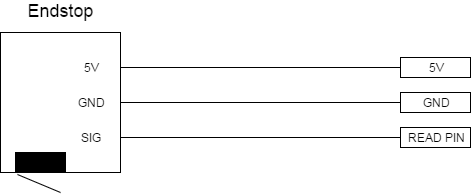

The diagram above was exported from draw.io. Its source (the exported page's mxGraphModel, read from the mxfile embedded in the PNG):
<mxGraphModel dx="1426" dy="736" grid="1" gridSize="10" guides="1" tooltips="1" connect="1" arrows="1" fold="1" page="1" pageScale="1" pageWidth="850" pageHeight="1100" background="#ffffff" math="0" shadow="0">
  <root>
    <mxCell id="0" />
    <mxCell id="1" parent="0" />
    <mxCell id="380dca7133194037-12" style="edgeStyle=none;rounded=0;html=1;exitX=1;exitY=0.25;entryX=0;entryY=0.5;endArrow=none;endFill=0;jettySize=auto;orthogonalLoop=1;strokeColor=#000000;" edge="1" parent="1" source="380dca7133194037-1" target="380dca7133194037-8">
      <mxGeometry relative="1" as="geometry" />
    </mxCell>
    <mxCell id="380dca7133194037-13" style="edgeStyle=none;rounded=0;html=1;exitX=1;exitY=0.5;entryX=0;entryY=0.5;endArrow=none;endFill=0;jettySize=auto;orthogonalLoop=1;strokeColor=#000000;" edge="1" parent="1" source="380dca7133194037-1" target="380dca7133194037-10">
      <mxGeometry relative="1" as="geometry" />
    </mxCell>
    <mxCell id="380dca7133194037-14" style="edgeStyle=none;rounded=0;html=1;exitX=1;exitY=0.75;entryX=0;entryY=0.5;endArrow=none;endFill=0;jettySize=auto;orthogonalLoop=1;strokeColor=#000000;" edge="1" parent="1" source="380dca7133194037-1" target="380dca7133194037-11">
      <mxGeometry relative="1" as="geometry" />
    </mxCell>
    <mxCell id="380dca7133194037-1" value="" style="whiteSpace=wrap;html=1;" vertex="1" parent="1">
      <mxGeometry x="200" y="260" width="120" height="140" as="geometry" />
    </mxCell>
    <mxCell id="380dca7133194037-2" value="&lt;font style=&quot;font-size: 18px&quot;&gt;Endstop&lt;/font&gt;" style="text;html=1;strokeColor=none;fillColor=none;align=center;verticalAlign=middle;whiteSpace=wrap;" vertex="1" parent="1">
      <mxGeometry x="240" y="228" width="40" height="20" as="geometry" />
    </mxCell>
    <mxCell id="380dca7133194037-8" value="5V" style="whiteSpace=wrap;html=1;" vertex="1" parent="1">
      <mxGeometry x="600" y="285" width="70" height="20" as="geometry" />
    </mxCell>
    <mxCell id="380dca7133194037-10" value="GND" style="whiteSpace=wrap;html=1;" vertex="1" parent="1">
      <mxGeometry x="600" y="320" width="70" height="20" as="geometry" />
    </mxCell>
    <mxCell id="380dca7133194037-11" value="READ PIN" style="whiteSpace=wrap;html=1;" vertex="1" parent="1">
      <mxGeometry x="600" y="355" width="70" height="20" as="geometry" />
    </mxCell>
    <mxCell id="380dca7133194037-15" style="edgeStyle=none;rounded=0;html=1;exitX=0.5;exitY=1;endArrow=none;endFill=0;jettySize=auto;orthogonalLoop=1;strokeColor=#000000;" edge="1" parent="1">
      <mxGeometry relative="1" as="geometry">
        <mxPoint x="635" y="387" as="sourcePoint" />
        <mxPoint x="635" y="387" as="targetPoint" />
      </mxGeometry>
    </mxCell>
    <mxCell id="380dca7133194037-16" value="5V" style="text;html=1;strokeColor=none;fillColor=none;align=center;verticalAlign=middle;whiteSpace=wrap;" vertex="1" parent="1">
      <mxGeometry x="270" y="285" width="40" height="20" as="geometry" />
    </mxCell>
    <mxCell id="380dca7133194037-17" value="GND" style="text;html=1;strokeColor=none;fillColor=none;align=center;verticalAlign=middle;whiteSpace=wrap;" vertex="1" parent="1">
      <mxGeometry x="270" y="320" width="40" height="20" as="geometry" />
    </mxCell>
    <mxCell id="380dca7133194037-18" value="SIG" style="text;html=1;strokeColor=none;fillColor=none;align=center;verticalAlign=middle;whiteSpace=wrap;" vertex="1" parent="1">
      <mxGeometry x="270" y="355" width="40" height="20" as="geometry" />
    </mxCell>
    <mxCell id="380dca7133194037-19" value="" style="whiteSpace=wrap;html=1;fillColor=#000000;" vertex="1" parent="1">
      <mxGeometry x="215" y="380" width="50" height="20" as="geometry" />
    </mxCell>
    <mxCell id="380dca7133194037-20" value="" style="endArrow=none;html=1;strokeColor=#000000;exitX=0.04;exitY=1.1;endFill=0;exitPerimeter=0;" edge="1" parent="1" source="380dca7133194037-19">
      <mxGeometry width="50" height="50" relative="1" as="geometry">
        <mxPoint x="200" y="470" as="sourcePoint" />
        <mxPoint x="260" y="420" as="targetPoint" />
      </mxGeometry>
    </mxCell>
  </root>
</mxGraphModel>